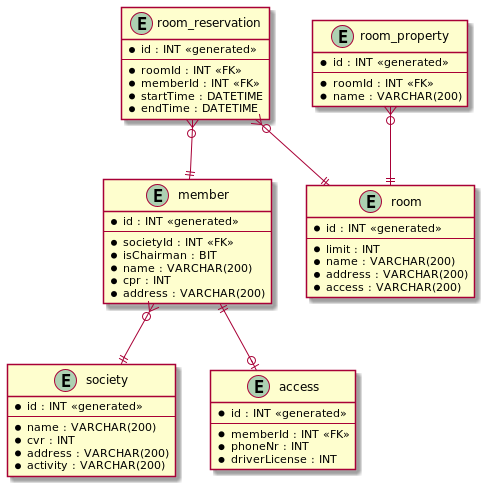

The diagram above was rendered by PlantUML. Its source (embedded in the PNG):
@startuml
'https://plantuml.com/class-diagram

entity society {
    * id : INT <<generated>>
    --
    * name : VARCHAR(200)
    * cvr : INT
    * address : VARCHAR(200)
    * activity : VARCHAR(200)
}

entity member {
    * id : INT <<generated>>
    --
    * societyId : INT <<FK>>
    * isChairman : BIT
    * name : VARCHAR(200)
    * cpr : INT
    * address : VARCHAR(200)
}

entity room {
    * id : INT <<generated>>
    --
    * limit : INT
    * name : VARCHAR(200)
    * address : VARCHAR(200)
    * access : VARCHAR(200)
}

entity room_property {
    * id : INT <<generated>>
    --
    * roomId : INT <<FK>>
    * name : VARCHAR(200)
}

entity room_reservation {
    * id : INT <<generated>>
    --
    * roomId : INT <<FK>>
    * memberId : INT <<FK>>
    * startTime : DATETIME
    * endTime : DATETIME
}

entity access {
    * id : INT <<generated>>
    --
    * memberId : INT <<FK>>
    * phoneNr : INT
    * driverLicense : INT
}

member }o--|| society
room_reservation }o--|| member
room_reservation }o--|| room
room_property }o--|| room
member ||--o| access

@enduml